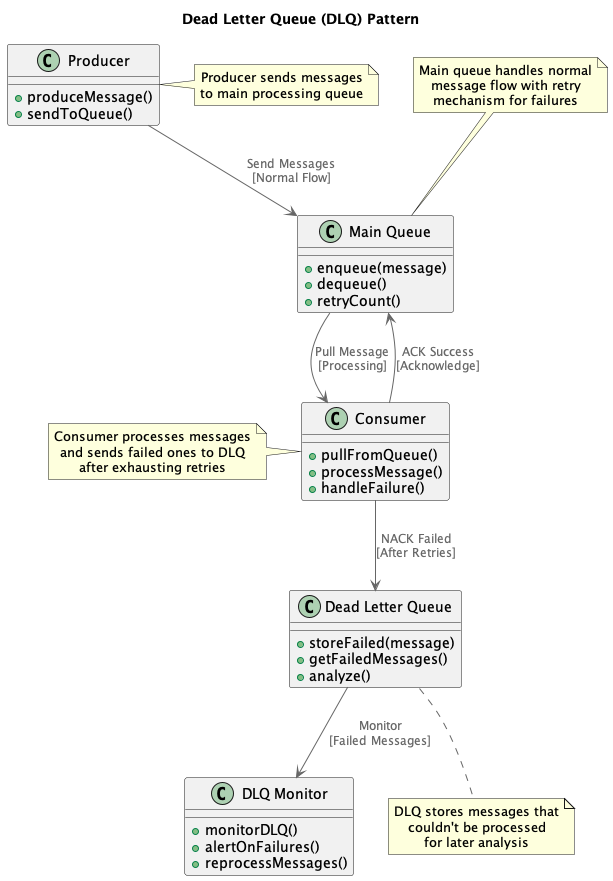

The diagram above was rendered by PlantUML. Its source (embedded in the PNG):
@startuml
!include https://raw.githubusercontent.com/plantuml-stdlib/C4-PlantUML/master/C4_Container.puml

title Dead Letter Queue (DLQ) Pattern

!define RECTANGLE class

RECTANGLE Producer {
  + produceMessage()
  + sendToQueue()
}

RECTANGLE "Main Queue" as MainQueue {
  + enqueue(message)
  + dequeue()
  + retryCount()
}

RECTANGLE Consumer {
  + pullFromQueue()
  + processMessage()
  + handleFailure()
}

RECTANGLE "Dead Letter Queue" as DLQ {
  + storeFailed(message)
  + getFailedMessages()
  + analyze()
}

RECTANGLE "DLQ Monitor" as DLQMonitor {
  + monitorDLQ()
  + alertOnFailures()
  + reprocessMessages()
}

Producer --> MainQueue : "Send Messages\n[Normal Flow]"
MainQueue --> Consumer : "Pull Message\n[Processing]"
Consumer --> MainQueue : "ACK Success\n[Acknowledge]"
Consumer --> DLQ : "NACK Failed\n[After Retries]"
DLQ --> DLQMonitor : "Monitor\n[Failed Messages]"

note right of Producer
  Producer sends messages
  to main processing queue
end note

note top of MainQueue
  Main queue handles normal
  message flow with retry
  mechanism for failures
end note

note left of Consumer
  Consumer processes messages
  and sends failed ones to DLQ
  after exhausting retries
end note

note bottom of DLQ
  DLQ stores messages that
  couldn't be processed
  for later analysis
end note

@enduml